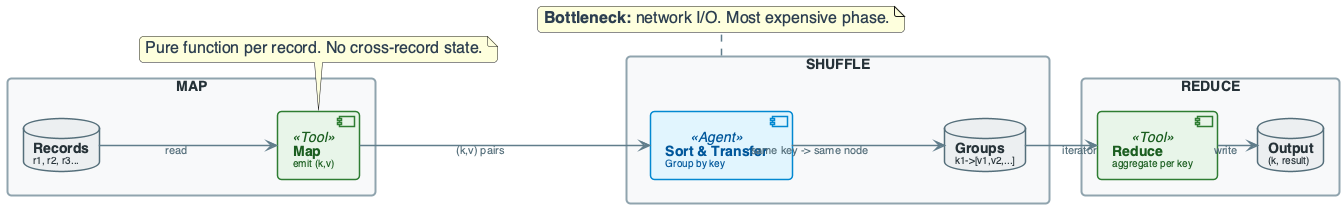

The diagram above was rendered by PlantUML. Its source (embedded in the PNG):
@startuml
'=================================================
' CANONICAL DIAGRAM TEMPLATE - DATA ENGINEERING
'=================================================

left to right direction
skinparam linetype ortho
skinparam shadowing false
skinparam roundcorner 8
skinparam handwritten false
skinparam nodesep 30
skinparam ranksep 40

'-------------------------
' FONT & GLOBAL STYLE
'-------------------------
skinparam defaultFontName "Segoe UI, Helvetica, sans-serif"
skinparam defaultFontSize 16
skinparam defaultFontColor #2C3E50

'-------------------------
' GENERIC BOX STYLE
'-------------------------
skinparam rectangle {
    BackgroundColor #F8F9FA
    BorderColor #90A4AE
    BorderThickness 2
    FontColor #263238
    FontSize 14
    FontStyle bold
    Padding 20
}

skinparam component {
    BackgroundColor #FFFFFF
    BorderColor #78909C
    BorderThickness 1.5
    FontSize 14
    Padding 12
}

skinparam database {
    BackgroundColor #ECEFF1
    BorderColor #546E7A
    BorderThickness 1.5
    FontSize 14
    FontColor #263238
}

skinparam arrow {
    Color #607D8B
    Thickness 1.5
    FontSize 11
    FontColor #546E7A
}

'-------------------------
' SEMANTIC STEREOTYPES
'-------------------------
skinparam component<<UI>> {
    BorderColor #8E24AA
    BackgroundColor #F3E5F5
    FontColor #4A148C
}

skinparam component<<Agent>> {
    BorderColor #0288D1
    BackgroundColor #E1F5FE
    FontColor #01579B
}

skinparam component<<Tool>> {
    BorderColor #2E7D32
    BackgroundColor #E8F5E9
    FontColor #1B5E20
}

skinparam component<<Config>> {
    BorderColor #F57C00
    BackgroundColor #FFF3E0
    FontColor #E65100
}

skinparam component<<Bad>> {
    BorderColor #C62828
    BackgroundColor #FFEBEE
    FontColor #B71C1C
}

skinparam component<<V1>> {
    BorderColor #F57C00
    BackgroundColor #FFF3E0
    FontColor #E65100
}

skinparam component<<V2>> {
    BorderColor #2E7D32
    BackgroundColor #E8F5E9
    FontColor #1B5E20
}

skinparam component<<up>> {
    BackgroundColor #E8F5E9
    BorderColor #2E7D32
}

skinparam component<<down>> {
    BackgroundColor #FFEBEE
    BorderColor #C62828
}

skinparam database<<up>> {
    BackgroundColor #E8F5E9
    BorderColor #2E7D32
}

skinparam database<<down>> {
    BackgroundColor #FFEBEE
    BorderColor #C62828
}

skinparam component<<success>> {
    BackgroundColor #E8F5E9
    BorderColor #2E7D32
}

skinparam component<<failure>> {
    BackgroundColor #FFEBEE
    BorderColor #C62828
}

'=================================================

' MAP-SHUFFLE-REDUCE EXECUTION FLOW
rectangle "MAP" #F8F9FA {
    database "**Records**\n<size:10>r1, r2, r3...</size>" as RECS
    component "**Map**\n<size:10>emit (k,v)</size>" as MAP_FN <<Tool>>
}

rectangle "SHUFFLE" #F8F9FA {
    component "**Sort & Transfer**\n<size:10>Group by key</size>" as SORT_XFER <<Agent>>
    database "**Groups**\n<size:10>k1->[v1,v2,...]</size>" as GROUPS
}

rectangle "REDUCE" #F8F9FA {
    component "**Reduce**\n<size:10>aggregate per key</size>" as RED <<Tool>>
    database "**Output**\n<size:10>(k, result)</size>" as OUT
}

RECS --> MAP_FN : "read"
MAP_FN --> SORT_XFER : "(k,v) pairs"
SORT_XFER --> GROUPS : "same key -> same node"
GROUPS --> RED : "iterator"
RED --> OUT : "write"

note bottom of MAP_FN : Pure function per record. No cross-record state.
note bottom of SHUFFLE : **Bottleneck:** network I/O. Most expensive phase.

@enduml